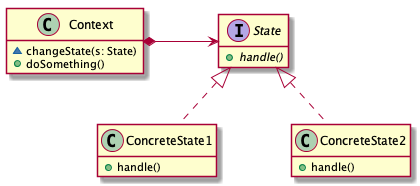

The diagram above was rendered by PlantUML. Its source (embedded in the PNG):
@startuml

skinparam nodesep 75
skinparam ranksep 50
hide empty members

class Context {
  ~ changeState(s: State)
  + doSomething()
}

interface State {
  + {abstract} handle()
}

Context *-> State

class ConcreteState1 {
  + handle()
}

class ConcreteState2 {
  + handle()
}

State <|.. ConcreteState1
State <|.. ConcreteState2

@enduml